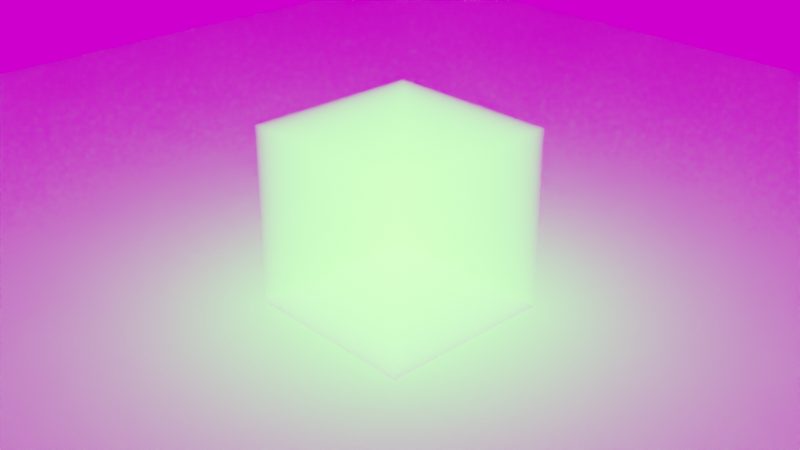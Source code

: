 # Source: vdbtest.blend  (saved by Blender 3.0.42; exported with 4.5.12 LTS)
import bpy
from mathutils import Matrix  # noqa: F401  (used for matrix-valued properties, if any)

bpy.ops.wm.read_factory_settings(use_empty=True)
scene = bpy.context.scene
scene.name = 'Scene'

# ---- collections
col_collection = bpy.data.collections.new('Collection'); scene.collection.children.link(col_collection)
col_mesh = bpy.data.collections.new('Mesh'); scene.collection.children.link(col_mesh)
col_rig = bpy.data.collections.new('Rig'); scene.collection.children.link(col_rig)
col_collision = bpy.data.collections.new('Collision'); scene.collection.children.link(col_collision)
col_extras = bpy.data.collections.new('Extras'); scene.collection.children.link(col_extras)

# ---- images (referenced by path relative to the original .blend; pixels are not part of the script)
import os
ASSET_DIR = os.environ.get("B2B_ASSET_DIR", "")  # directory of the original .blend (textures are referenced by path, not embedded)
HERE = os.path.dirname(os.path.abspath(__file__))  # packed textures are extracted next to this script under _unpacked/

def load_image(name, relpath, width, height, colorspace="sRGB"):
    """Load a texture the original file referenced (path relative to the .blend, or extracted next to this script)."""
    p = next((c for c in (os.path.join(HERE, relpath), os.path.join(ASSET_DIR, relpath)) if relpath and os.path.exists(c)), "")
    if p:
        img = bpy.data.images.load(p, check_existing=True)
        img.name = name
    else:  # same state as the original file: an image datablock whose file is absent (Cycles renders it pink)
        img = bpy.data.images.new(name, width, height)
        img.source = "FILE"
        img.filepath = "//" + (relpath or name)
    img.colorspace_settings.name = colorspace
    return img
img_small_rural_road_4k_hdr = load_image('small_rural_road_4k.hdr', 'small_rural_road_4k.hdr', 1024, 1024, 'Linear Rec.709')

# ---- materials (node trees are filled in below, after node groups)
mat_material_002 = bpy.data.materials.new('Material.002')
mat_material_001 = bpy.data.materials.new('Material.001')
mat_material = bpy.data.materials.new('Material')

# ---- node groups
ng_geometry_nodes_001 = bpy.data.node_groups.new('Geometry Nodes.001', 'GeometryNodeTree')
_s = ng_geometry_nodes_001.interface.new_socket(name='Geometry', in_out='OUTPUT', socket_type='NodeSocketGeometry')
_s = ng_geometry_nodes_001.interface.new_socket(name='Geometry', in_out='INPUT', socket_type='NodeSocketGeometry')
ng_geometry_nodes_001.is_modifier = True
_N = ng_geometry_nodes_001.nodes; _L = ng_geometry_nodes_001.links
n0 = _N.new('GeometryNodeStoreNamedAttribute'); n0.name = 'Store Named Attribute'; n0.location = (165, -185)
n0.data_type = 'FLOAT_VECTOR'
n0.domain = 'CORNER'
n0.inputs[2].default_value = 'UVMap'
n1 = _N.new('NodeGroupInput'); n1.name = 'Group Input'; n1.location = (-340, 0)
n2 = _N.new('GeometryNodeMeshToPoints'); n2.name = 'Mesh to Points'; n2.location = (140, 20)
n3 = _N.new('GeometryNodeInstanceOnPoints'); n3.name = 'Instance on Points'; n3.location = (400, 40)
n3.inputs[6].default_value = (1.0, 1.0, 0.01389)
n4 = _N.new('GeometryNodeMeshIcoSphere'); n4.name = 'Ico Sphere'; n4.location = (140, -185)
n4.inputs[1].default_value = 0
n5 = _N.new('NodeGroupOutput'); n5.name = 'Group Output'; n5.location = (900, 71)
n6 = _N.new('GeometryNodeSetMaterial'); n6.name = 'Set Material'; n6.location = (620, 40)
n6.inputs[2].default_value = mat_material
n7 = _N.new('GeometryNodeVolumeToMesh'); n7.name = 'Volume to Mesh'; n7.location = (-120, 20)
_L.new(n2.outputs[0], n3.inputs[0])
_L.new(n0.outputs[0], n3.inputs[2])
_L.new(n6.outputs[0], n5.inputs[0])
_L.new(n3.outputs[0], n6.inputs[0])
_L.new(n1.outputs[0], n7.inputs[0])
_L.new(n7.outputs[0], n2.inputs[0])
_L.new(n4.outputs[0], n0.inputs[0])
_L.new(n4.outputs[1], n0.inputs[3])
n5.is_active_output = True

# ---- material node trees
mat_material_002.use_nodes = True; mat_material_002.node_tree.nodes.clear()
_N = mat_material_002.node_tree.nodes; _L = mat_material_002.node_tree.links
n0 = _N.new('ShaderNodeMath'); n0.name = 'Math.004'; n0.location = (400, 200)
n0.operation = 'MULTIPLY'
n1 = _N.new('ShaderNodeAttribute'); n1.name = 'Attribute.001'; n1.location = (-480, -20)
n1.attribute_name = 'VelocityVectorY'
n2 = _N.new('ShaderNodeVectorMath'); n2.name = 'Vector Math'; n2.location = (-260, 140)
n3 = _N.new('ShaderNodeAttribute'); n3.name = 'Attribute'; n3.location = (-480, 200)
n3.attribute_name = 'VelocityVectorX'
n4 = _N.new('NodeReroute'); n4.name = 'Reroute.003'; n4.location = (943, 87)
n4.width = 16
n5 = _N.new('ShaderNodeValToRGB'); n5.name = 'ColorRamp'; n5.location = (620, 120)
while len(n5.color_ramp.elements) > 1: n5.color_ramp.elements.remove(n5.color_ramp.elements[-1])
n5.color_ramp.elements[0].position = 0.0; n5.color_ramp.elements[0].color = (0.2416, 0.29, 0.7486, 1.0)
_e = n5.color_ramp.elements.new(1.0); _e.color = (0.0, 1.0, 0.9438, 1.0)
n6 = _N.new('ShaderNodeAttribute'); n6.name = 'Attribute.002'; n6.location = (-590, 560)
n6.attribute_name = 'Density'
n7 = _N.new('NodeReroute'); n7.name = 'Reroute'; n7.location = (360, 420)
n7.width = 16
n8 = _N.new('NodeReroute'); n8.name = 'Reroute.001'; n8.location = (-32, 113)
n8.width = 16
n8.socket_idname = 'NodeSocketVector'
n9 = _N.new('ShaderNodeMath'); n9.name = 'Math.001'; n9.location = (1802, 300)
n9.operation = 'MULTIPLY'
n10 = _N.new('ShaderNodeMath'); n10.name = 'Math.002'; n10.location = (1020, 80)
n10.operation = 'GREATER_THAN'
n10.inputs[1].default_value = 0.7163
n11 = _N.new('ShaderNodeMath'); n11.name = 'Math'; n11.location = (1440, 220)
n11.operation = 'MULTIPLY'
n11.inputs[1].default_value = 0.0
n12 = _N.new('ShaderNodeMapRange'); n12.name = 'Map Range'; n12.location = (1600, 80)
n12.clamp = False
n12.interpolation_type = 'STEPPED'
n12.inputs[2].default_value = -4.0
n12.inputs[3].default_value = 0.7
n13 = _N.new('ShaderNodeMapRange'); n13.name = 'Map Range.001'; n13.location = (1179, 520)
n13.clamp = False
n13.interpolation_type = 'STEPPED'
n13.inputs[2].default_value = 9.5
n13.inputs[3].default_value = 0.7
n14 = _N.new('ShaderNodeAddShader'); n14.name = 'Add Shader'; n14.location = (2440, 400)
n15 = _N.new('ShaderNodeValToRGB'); n15.name = 'ColorRamp.002'; n15.location = (1900, 80)
n15.color_ramp.interpolation = 'CONSTANT'
while len(n15.color_ramp.elements) > 1: n15.color_ramp.elements.remove(n15.color_ramp.elements[-1])
n15.color_ramp.elements[0].position = 0.0; n15.color_ramp.elements[0].color = (0.0, 0.6667, 1.0, 1.0)
_e = n15.color_ramp.elements.new(0.25); _e.color = (1.0, 0.0, 0.06519, 1.0)
_e = n15.color_ramp.elements.new(0.5455); _e.color = (0.01796, 1.0, 0.0, 1.0)
_e = n15.color_ramp.elements.new(0.75); _e.color = (1.0, 0.1275, 0.3557, 1.0)
n16 = _N.new('ShaderNodeOutputMaterial'); n16.name = 'Material Output'; n16.location = (2680, 360)
n17 = _N.new('ShaderNodeEmission'); n17.name = 'Emission.001'; n17.location = (2220, 180)
n17.inputs[1].default_value = 6.4
n18 = _N.new('ShaderNodeBsdfTranslucent'); n18.name = 'Translucent BSDF'; n18.location = (1980, 440)
n19 = _N.new('ShaderNodeValToRGB'); n19.name = 'ColorRamp.003'; n19.location = (1680, 620)
n19.color_ramp.interpolation = 'CARDINAL'
while len(n19.color_ramp.elements) > 1: n19.color_ramp.elements.remove(n19.color_ramp.elements[-1])
n19.color_ramp.elements[0].position = 0.0; n19.color_ramp.elements[0].color = (0.0, 0.0, 0.0, 1.0)
_e = n19.color_ramp.elements.new(0.5091); _e.color = (1.0, 0.1772, 0.0, 1.0)
_e = n19.color_ramp.elements.new(1.0); _e.color = (0.0, 0.403, 0.7864, 1.0)
n20 = _N.new('ShaderNodeValToRGB'); n20.name = 'ColorRamp.001'; n20.location = (-120, 960)
n20.width = 238
while len(n20.color_ramp.elements) > 1: n20.color_ramp.elements.remove(n20.color_ramp.elements[-1])
n20.color_ramp.elements[0].position = 0.009174; n20.color_ramp.elements[0].color = (0.0, 0.0, 0.0, 1.0)
_e = n20.color_ramp.elements.new(1.0); _e.color = (1.0, 1.0, 1.0, 1.0)
_L.new(n5.outputs[0], n4.inputs[0])
_L.new(n8.outputs[0], n0.inputs[0])
_L.new(n4.outputs[0], n10.inputs[0])
_L.new(n0.outputs[0], n5.inputs[0])
_L.new(n7.outputs[0], n0.inputs[1])
_L.new(n1.outputs[1], n2.inputs[1])
_L.new(n3.outputs[1], n2.inputs[0])
_L.new(n2.outputs[0], n8.inputs[0])
_L.new(n20.outputs[0], n7.inputs[0])
_L.new(n6.outputs[0], n13.inputs[0])
_L.new(n6.outputs[2], n20.inputs[0])
_L.new(n12.outputs[0], n15.inputs[0])
_L.new(n8.outputs[0], n12.inputs[0])
_L.new(n10.outputs[0], n11.inputs[0])
_L.new(n11.outputs[0], n9.inputs[0])
_L.new(n13.outputs[0], n19.inputs[0])
_L.new(n13.outputs[0], n9.inputs[1])
_L.new(n19.outputs[0], n18.inputs[0])
_L.new(n15.outputs[0], n17.inputs[0])
_L.new(n17.outputs[0], n14.inputs[1])
_L.new(n18.outputs[0], n14.inputs[0])
_L.new(n14.outputs[0], n16.inputs[1])
n16.is_active_output = True
mat_material_001.use_nodes = True; mat_material_001.node_tree.nodes.clear()
_N = mat_material_001.node_tree.nodes; _L = mat_material_001.node_tree.links
n0 = _N.new('ShaderNodeOutputMaterial'); n0.name = 'Material Output'; n0.location = (2597, 300)
n1 = _N.new('NodeReroute'); n1.name = 'Reroute'; n1.location = (247, 442)
n1.width = 16
n1.socket_idname = 'NodeSocketFloat'
n2 = _N.new('ShaderNodeAttribute'); n2.name = 'Attribute.002'; n2.location = (-640, 620)
n2.attribute_type = 'OBJECT'
n2.attribute_name = 'Density'
n3 = _N.new('ShaderNodeClamp'); n3.name = 'Clamp'; n3.location = (760, 620)
n3.inputs[2].default_value = 1000.0
n4 = _N.new('ShaderNodeMapRange'); n4.name = 'Map Range.001'; n4.location = (1080, 880)
n4.clamp = False
n5 = _N.new('ShaderNodeMath'); n5.name = 'Math.002'; n5.location = (1600, 200)
n5.operation = 'DIVIDE'
n5.inputs[1].default_value = 2.0
n6 = _N.new('ShaderNodeMath'); n6.name = 'Math.003'; n6.location = (1840, 180)
n6.operation = 'POWER'
n6.inputs[1].default_value = 2.0
n7 = _N.new('NodeReroute'); n7.name = 'Reroute.001'; n7.location = (972, 576)
n7.width = 16
n7.socket_idname = 'NodeSocketFloat'
n8 = _N.new('ShaderNodeVolumePrincipled'); n8.name = 'Principled Volume'; n8.location = (2170, 360)
n8.inputs[3].default_value = 'Density'
n8.inputs[10].default_value = 1536.0
n8.inputs[11].default_value = ''
n9 = _N.new('NodeReroute'); n9.name = 'Reroute.002'; n9.location = (1946, 254)
n9.width = 16
n9.socket_idname = 'NodeSocketFloat'
n10 = _N.new('ShaderNodeValToRGB'); n10.name = 'ColorRamp.003'; n10.location = (1521, 600)
n10.color_ramp.interpolation = 'CARDINAL'
while len(n10.color_ramp.elements) > 1: n10.color_ramp.elements.remove(n10.color_ramp.elements[-1])
n10.color_ramp.elements[0].position = 0.0; n10.color_ramp.elements[0].color = (0.0, 0.8188, 1.0, 1.0)
_e = n10.color_ramp.elements.new(0.25); _e.color = (0.4787, 0.06609, 1.0, 1.0)
_e = n10.color_ramp.elements.new(0.5); _e.color = (0.7864, 0.08897, 0.0, 1.0)
_e = n10.color_ramp.elements.new(0.7636); _e.color = (1.0, 0.00418, 0.02098, 1.0)
_e = n10.color_ramp.elements.new(1.0); _e.color = (1.0, 0.1772, 0.0, 1.0)
_L.new(n10.outputs[0], n8.inputs[0])
_L.new(n4.outputs[0], n10.inputs[0])
_L.new(n2.outputs[2], n1.inputs[0])
_L.new(n1.outputs[0], n3.inputs[0])
_L.new(n7.outputs[0], n4.inputs[0])
_L.new(n3.outputs[0], n7.inputs[0])
_L.new(n5.outputs[0], n6.inputs[0])
_L.new(n7.outputs[0], n5.inputs[0])
_L.new(n7.outputs[0], n9.inputs[0])
_L.new(n6.outputs[0], n8.inputs[6])
_L.new(n10.outputs[0], n8.inputs[7])
_L.new(n8.outputs[0], n0.inputs[1])
_L.new(n10.outputs[0], n8.inputs[2])
n0.is_active_output = True
mat_material.use_nodes = True; mat_material.node_tree.nodes.clear()
_N = mat_material.node_tree.nodes; _L = mat_material.node_tree.links
n0 = _N.new('ShaderNodeOutputMaterial'); n0.name = 'Material Output'; n0.location = (300, 300)
n1 = _N.new('ShaderNodeBsdfGlass'); n1.name = 'Glass BSDF'; n1.location = (0, 260)
n1.distribution = 'BECKMANN'
n1.inputs[0].default_value = (0.7923, 0.9137, 1.0, 1.0)
n1.inputs[1].default_value = 0.2154
n1.inputs[2].default_value = 1.333
_L.new(n1.outputs[0], n0.inputs[0])
n0.is_active_output = True

# ---- world
world_world = bpy.data.worlds.new('World'); scene.world = world_world
world_world.use_nodes = True; world_world.node_tree.nodes.clear()
_N = world_world.node_tree.nodes; _L = world_world.node_tree.links
n0 = _N.new('ShaderNodeOutputWorld'); n0.name = 'World Output'; n0.location = (300, 300)
n1 = _N.new('ShaderNodeBackground'); n1.name = 'Background'; n1.location = (10, 300)
n2 = _N.new('ShaderNodeTexEnvironment'); n2.name = 'Environment Texture'; n2.location = (-408, 278)
n2.image = img_small_rural_road_4k_hdr
_L.new(n1.outputs[0], n0.inputs[0])
_L.new(n2.outputs[0], n1.inputs[0])
n0.is_active_output = True
world_world.color = (0.05088, 0.05088, 0.05088)
world_world.use_sun_shadow = False
world_world.sun_shadow_jitter_overblur = 0.0

# ---- cameras
cam_camera = bpy.data.cameras.new('Camera')
cam_camera.clip_end = 100.0
cam_camera.ortho_scale = 7.314

# ---- meshes
me_cube = bpy.data.meshes.new('Cube')
me_cube.from_pydata([(1.0, 1.0, 1.0), (1.0, 1.0, -1.0), (1.0, -1.0, 1.0), (1.0, -1.0, -1.0), (-1.0, 1.0, 1.0), (-1.0, 1.0, -1.0), (-1.0, -1.0, 1.0), (-1.0, -1.0, -1.0)], [], [(0, 4, 6, 2), (3, 2, 6, 7), (7, 6, 4, 5), (5, 1, 3, 7), (1, 0, 2, 3), (5, 4, 0, 1)])
_uv = me_cube.uv_layers.new(name='UVMap')
_uv.uv.foreach_set('vector', [0.625, 0.5, 0.875, 0.5, 0.875, 0.75, 0.625, 0.75, 0.375, 0.75, 0.625, 0.75, 0.625, 1.0, 0.375, 1.0, 0.375, 0.0, 0.625, 0.0, 0.625, 0.25, 0.375, 0.25, 0.125, 0.5, 0.375, 0.5, 0.375, 0.75, 0.125, 0.75, 0.375, 0.5, 0.625, 0.5, 0.625, 0.75, 0.375, 0.75, 0.375, 0.25, 0.625, 0.25, 0.625, 0.5, 0.375, 0.5])
me_cube.materials.append(mat_material_002)
me_cube.use_remesh_preserve_volume = False
me_cube.use_remesh_preserve_attributes = False
me_cube.use_mirror_vertex_groups = False
me_cube.update()
me_plane = bpy.data.meshes.new('Plane')
me_plane.from_pydata([(-1.0, -1.0, 0.0), (1.0, -1.0, 0.0), (-1.0, 1.0, 0.0), (1.0, 1.0, 0.0)], [], [(0, 1, 3, 2)])
_uv = me_plane.uv_layers.new(name='UVMap')
_uv.uv.foreach_set('vector', [0.0, 0.0, 1.0, 0.0, 1.0, 1.0, 0.0, 1.0])
me_plane.use_remesh_fix_poles = True
me_plane.use_remesh_preserve_attributes = False
me_plane.update()

# ---- objects
ob_cube = bpy.data.objects.new('Cube', me_cube)
ob_camera = bpy.data.objects.new('Camera', cam_camera)
ob_floor = bpy.data.objects.new('Floor', me_plane)
ob_fluidsim0 = bpy.data.objects.new('FluidSim0', None)

# ---- transforms, parenting, visibility, modifiers, constraints
ob_cube.location = (0.0, 0.0, 0.0)
ob_cube.lock_rotations_4d = False
ob_cube.empty_display_type = 'ARROWS'
ob_cube.lineart.crease_threshold = 0.0
_m = ob_cube.modifiers.new('Volume to Mesh', 'VOLUME_TO_MESH')
_m.show_render = False
_m.object = ob_fluidsim0
_m.use_smooth_shade = True
_m.grid_name = 'Density'
ob_camera.location = (7.359, -6.926, 4.958)
ob_camera.rotation_euler = (1.109, 0.0, 0.8149)
ob_camera.lock_rotations_4d = False
ob_camera.empty_display_type = 'ARROWS'
ob_camera.color = (0.0, 0.0, 0.0, 0.0)
ob_camera.display_type = 'WIRE'
ob_camera.lineart.crease_threshold = 0.0
ob_floor.location = (0.0, 0.0, -1.0)
ob_floor.scale = (10.0, 10.0, 10.0)
ob_fluidsim0.location = (-89.0, -1.695, -57.46)
ob_fluidsim0.scale = (2.523, 2.523, 183.1)
ob_fluidsim0.empty_image_offset = (0.0, 0.0)
_m = ob_fluidsim0.modifiers.new('GeometryNodes', 'NODES')
_m.node_group = ng_geometry_nodes_001

# ---- collection membership
col_collection.objects.link(ob_cube)
col_collection.objects.link(ob_camera)
col_collection.objects.link(ob_floor)
col_collection.objects.link(ob_fluidsim0)

# ---- scene / render settings (as saved in the file)
scene.camera = ob_camera
scene.frame_start = 1; scene.frame_end = 20; scene.frame_set(16)
scene.render.engine = 'CYCLES'
scene.render.image_settings.color_depth = '16'
scene.render.film_transparent = True
scene.render.use_high_quality_normals = True
scene.render.use_border = True
scene.cycles.sampling_pattern = 'TABULATED_SOBOL'
scene.cycles.use_adaptive_sampling = False
scene.cycles.use_light_tree = False
scene.cycles.diffuse_bounces = 6
scene.cycles.transmission_bounces = 4
scene.cycles.volume_bounces = 2
scene.cycles.transparent_max_bounces = 4
scene.cycles.film_transparent_glass = True
scene.cycles.pixel_filter_type = 'GAUSSIAN'
scene.eevee.taa_render_samples = 256
scene.eevee.volumetric_end = 1100.0
scene.eevee.volumetric_tile_size = '2'
scene.eevee.volumetric_samples = 256
scene.eevee.use_volumetric_shadows = True
scene.eevee.use_gtao = True
scene.eevee.use_raytracing = True
scene.view_settings.view_transform = 'Filmic'
bpy.context.view_layer.update()
